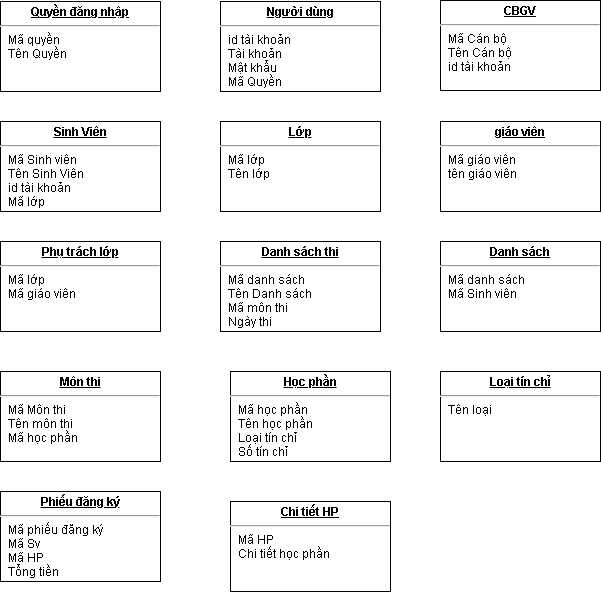

The diagram above was exported from draw.io. Its source (the exported page's mxGraphModel, read from the mxfile embedded in the PNG):
<mxGraphModel dx="1420" dy="834" grid="1" gridSize="10" guides="1" tooltips="1" connect="1" arrows="1" fold="1" page="1" pageScale="1" pageWidth="827" pageHeight="1169" math="0" shadow="0">
  <root>
    <mxCell id="WIyWlLk6GJQsqaUBKTNV-0" />
    <mxCell id="WIyWlLk6GJQsqaUBKTNV-1" parent="WIyWlLk6GJQsqaUBKTNV-0" />
    <mxCell id="G-_il_zXNbAFdb2bBEna-1" value="&lt;p style=&quot;margin: 0px ; margin-top: 4px ; text-align: center ; text-decoration: underline&quot;&gt;&lt;b&gt;Quyền đăng nhập&lt;/b&gt;&lt;/p&gt;&lt;hr&gt;&lt;p style=&quot;margin: 0px ; margin-left: 8px&quot;&gt;Mã quyền&lt;/p&gt;&lt;p style=&quot;margin: 0px ; margin-left: 8px&quot;&gt;Tên Quyền&lt;/p&gt;" style="verticalAlign=top;align=left;overflow=fill;fontSize=12;fontFamily=Helvetica;html=1;" vertex="1" parent="WIyWlLk6GJQsqaUBKTNV-1">
      <mxGeometry x="90" y="100" width="160" height="90" as="geometry" />
    </mxCell>
    <mxCell id="G-_il_zXNbAFdb2bBEna-2" value="&lt;p style=&quot;margin: 0px ; margin-top: 4px ; text-align: center ; text-decoration: underline&quot;&gt;&lt;b&gt;Người dùng&lt;/b&gt;&lt;/p&gt;&lt;hr&gt;&lt;p style=&quot;margin: 0px ; margin-left: 8px&quot;&gt;id tài khoản&lt;/p&gt;&lt;p style=&quot;margin: 0px ; margin-left: 8px&quot;&gt;Tài khoản&lt;/p&gt;&lt;p style=&quot;margin: 0px ; margin-left: 8px&quot;&gt;Mật khẩu&lt;/p&gt;&lt;p style=&quot;margin: 0px ; margin-left: 8px&quot;&gt;Mã Quyền&lt;/p&gt;" style="verticalAlign=top;align=left;overflow=fill;fontSize=12;fontFamily=Helvetica;html=1;" vertex="1" parent="WIyWlLk6GJQsqaUBKTNV-1">
      <mxGeometry x="310" y="100" width="160" height="90" as="geometry" />
    </mxCell>
    <mxCell id="G-_il_zXNbAFdb2bBEna-3" value="&lt;p style=&quot;margin: 0px ; margin-top: 4px ; text-align: center ; text-decoration: underline&quot;&gt;&lt;b&gt;CBGV&lt;/b&gt;&lt;/p&gt;&lt;hr&gt;&lt;p style=&quot;margin: 0px ; margin-left: 8px&quot;&gt;Mã Cán bộ&lt;/p&gt;&lt;p style=&quot;margin: 0px ; margin-left: 8px&quot;&gt;Tên Cán bộ&lt;/p&gt;&lt;p style=&quot;margin: 0px ; margin-left: 8px&quot;&gt;id tài khoản&lt;/p&gt;" style="verticalAlign=top;align=left;overflow=fill;fontSize=12;fontFamily=Helvetica;html=1;" vertex="1" parent="WIyWlLk6GJQsqaUBKTNV-1">
      <mxGeometry x="530" y="99" width="160" height="90" as="geometry" />
    </mxCell>
    <mxCell id="G-_il_zXNbAFdb2bBEna-4" value="&lt;p style=&quot;margin: 0px ; margin-top: 4px ; text-align: center ; text-decoration: underline&quot;&gt;&lt;b&gt;Sinh Viên&lt;/b&gt;&lt;/p&gt;&lt;hr&gt;&lt;p style=&quot;margin: 0px ; margin-left: 8px&quot;&gt;Mã Sinh viên&lt;/p&gt;&lt;p style=&quot;margin: 0px ; margin-left: 8px&quot;&gt;Tên Sinh Viên&lt;/p&gt;&lt;p style=&quot;margin: 0px ; margin-left: 8px&quot;&gt;id tài khoản&lt;/p&gt;&lt;p style=&quot;margin: 0px ; margin-left: 8px&quot;&gt;Mã lớp&lt;/p&gt;" style="verticalAlign=top;align=left;overflow=fill;fontSize=12;fontFamily=Helvetica;html=1;" vertex="1" parent="WIyWlLk6GJQsqaUBKTNV-1">
      <mxGeometry x="90" y="220" width="160" height="90" as="geometry" />
    </mxCell>
    <mxCell id="G-_il_zXNbAFdb2bBEna-5" value="&lt;p style=&quot;margin: 0px ; margin-top: 4px ; text-align: center ; text-decoration: underline&quot;&gt;&lt;b&gt;Lớp&lt;/b&gt;&lt;/p&gt;&lt;hr&gt;&lt;p style=&quot;margin: 0px ; margin-left: 8px&quot;&gt;Mã lớp&lt;/p&gt;&lt;p style=&quot;margin: 0px ; margin-left: 8px&quot;&gt;Tên lớp&lt;/p&gt;" style="verticalAlign=top;align=left;overflow=fill;fontSize=12;fontFamily=Helvetica;html=1;" vertex="1" parent="WIyWlLk6GJQsqaUBKTNV-1">
      <mxGeometry x="310" y="220" width="160" height="90" as="geometry" />
    </mxCell>
    <mxCell id="G-_il_zXNbAFdb2bBEna-6" value="&lt;p style=&quot;margin: 0px ; margin-top: 4px ; text-align: center ; text-decoration: underline&quot;&gt;&lt;b&gt;giáo viên&lt;/b&gt;&lt;/p&gt;&lt;hr&gt;&lt;p style=&quot;margin: 0px ; margin-left: 8px&quot;&gt;Mã giáo viên&lt;/p&gt;&lt;p style=&quot;margin: 0px ; margin-left: 8px&quot;&gt;tên giáo viên&lt;/p&gt;" style="verticalAlign=top;align=left;overflow=fill;fontSize=12;fontFamily=Helvetica;html=1;" vertex="1" parent="WIyWlLk6GJQsqaUBKTNV-1">
      <mxGeometry x="530" y="220" width="160" height="90" as="geometry" />
    </mxCell>
    <mxCell id="G-_il_zXNbAFdb2bBEna-7" value="&lt;p style=&quot;margin: 0px ; margin-top: 4px ; text-align: center ; text-decoration: underline&quot;&gt;&lt;b&gt;Phụ trách lớp&lt;/b&gt;&lt;/p&gt;&lt;hr&gt;&lt;p style=&quot;margin: 0px ; margin-left: 8px&quot;&gt;Mã lớp&lt;/p&gt;&lt;p style=&quot;margin: 0px ; margin-left: 8px&quot;&gt;Mã giáo viên&lt;/p&gt;" style="verticalAlign=top;align=left;overflow=fill;fontSize=12;fontFamily=Helvetica;html=1;" vertex="1" parent="WIyWlLk6GJQsqaUBKTNV-1">
      <mxGeometry x="90" y="340" width="160" height="90" as="geometry" />
    </mxCell>
    <mxCell id="G-_il_zXNbAFdb2bBEna-8" value="&lt;p style=&quot;margin: 0px ; margin-top: 4px ; text-align: center ; text-decoration: underline&quot;&gt;&lt;b&gt;Danh sách thi&lt;/b&gt;&lt;/p&gt;&lt;hr&gt;&lt;p style=&quot;margin: 0px ; margin-left: 8px&quot;&gt;Mã danh sách&lt;/p&gt;&lt;p style=&quot;margin: 0px ; margin-left: 8px&quot;&gt;Tên Danh sách&lt;/p&gt;&lt;p style=&quot;margin: 0px ; margin-left: 8px&quot;&gt;Mã môn thi&lt;/p&gt;&lt;p style=&quot;margin: 0px ; margin-left: 8px&quot;&gt;Ngày thi&lt;/p&gt;" style="verticalAlign=top;align=left;overflow=fill;fontSize=12;fontFamily=Helvetica;html=1;" vertex="1" parent="WIyWlLk6GJQsqaUBKTNV-1">
      <mxGeometry x="310" y="340" width="160" height="90" as="geometry" />
    </mxCell>
    <mxCell id="G-_il_zXNbAFdb2bBEna-9" value="&lt;p style=&quot;margin: 0px ; margin-top: 4px ; text-align: center ; text-decoration: underline&quot;&gt;&lt;b&gt;Danh sách&lt;/b&gt;&lt;/p&gt;&lt;hr&gt;&lt;p style=&quot;margin: 0px ; margin-left: 8px&quot;&gt;Mã danh sách&lt;/p&gt;&lt;p style=&quot;margin: 0px ; margin-left: 8px&quot;&gt;Mã Sinh viên&lt;/p&gt;" style="verticalAlign=top;align=left;overflow=fill;fontSize=12;fontFamily=Helvetica;html=1;" vertex="1" parent="WIyWlLk6GJQsqaUBKTNV-1">
      <mxGeometry x="530" y="340" width="160" height="90" as="geometry" />
    </mxCell>
    <mxCell id="G-_il_zXNbAFdb2bBEna-10" value="&lt;p style=&quot;margin: 0px ; margin-top: 4px ; text-align: center ; text-decoration: underline&quot;&gt;&lt;b&gt;Môn thi&lt;/b&gt;&lt;/p&gt;&lt;hr&gt;&lt;p style=&quot;margin: 0px ; margin-left: 8px&quot;&gt;Mã Môn thi&lt;/p&gt;&lt;p style=&quot;margin: 0px ; margin-left: 8px&quot;&gt;Tên môn thi&lt;/p&gt;&lt;p style=&quot;margin: 0px ; margin-left: 8px&quot;&gt;Mã học phần&lt;/p&gt;" style="verticalAlign=top;align=left;overflow=fill;fontSize=12;fontFamily=Helvetica;html=1;" vertex="1" parent="WIyWlLk6GJQsqaUBKTNV-1">
      <mxGeometry x="90" y="470" width="160" height="90" as="geometry" />
    </mxCell>
    <mxCell id="G-_il_zXNbAFdb2bBEna-11" value="&lt;p style=&quot;margin: 0px ; margin-top: 4px ; text-align: center ; text-decoration: underline&quot;&gt;&lt;b&gt;Học phần&lt;/b&gt;&lt;/p&gt;&lt;hr&gt;&lt;p style=&quot;margin: 0px ; margin-left: 8px&quot;&gt;Mã học phần&lt;/p&gt;&lt;p style=&quot;margin: 0px ; margin-left: 8px&quot;&gt;Tên học phần&lt;/p&gt;&lt;p style=&quot;margin: 0px ; margin-left: 8px&quot;&gt;Loại tín chỉ&lt;/p&gt;&lt;p style=&quot;margin: 0px ; margin-left: 8px&quot;&gt;Số tín chỉ&lt;/p&gt;" style="verticalAlign=top;align=left;overflow=fill;fontSize=12;fontFamily=Helvetica;html=1;" vertex="1" parent="WIyWlLk6GJQsqaUBKTNV-1">
      <mxGeometry x="320" y="470" width="160" height="90" as="geometry" />
    </mxCell>
    <mxCell id="G-_il_zXNbAFdb2bBEna-12" value="&lt;p style=&quot;margin: 0px ; margin-top: 4px ; text-align: center ; text-decoration: underline&quot;&gt;&lt;b&gt;Loại tín chỉ&lt;/b&gt;&lt;/p&gt;&lt;hr&gt;&lt;p style=&quot;margin: 0px ; margin-left: 8px&quot;&gt;Tên loại&lt;/p&gt;&lt;span style=&quot;color: rgba(0 , 0 , 0 , 0) ; font-family: monospace ; font-size: 0px&quot;&gt;%3CmxGraphModel%3E%3Croot%3E%3CmxCell%20id%3D%220%22%2F%3E%3CmxCell%20id%3D%221%22%20parent%3D%220%22%2F%3E%3CmxCell%20id%3D%222%22%20value%3D%22%26lt%3Bp%20style%3D%26quot%3Bmargin%3A%200px%20%3B%20margin-top%3A%204px%20%3B%20text-align%3A%20center%20%3B%20text-decoration%3A%20underline%26quot%3B%26gt%3B%26lt%3Bb%26gt%3BDanh%20s%C3%A1ch%20thi%26lt%3B%2Fb%26gt%3B%26lt%3B%2Fp%26gt%3B%26lt%3Bhr%26gt%3B%26lt%3Bp%20style%3D%26quot%3Bmargin%3A%200px%20%3B%20margin-left%3A%208px%26quot%3B%26gt%3BM%C3%A3%20danh%20s%C3%A1ch%26lt%3B%2Fp%26gt%3B%26lt%3Bp%20style%3D%26quot%3Bmargin%3A%200px%20%3B%20margin-left%3A%208px%26quot%3B%26gt%3BT%C3%AAn%20Danh%20s%C3%A1ch%26lt%3B%2Fp%26gt%3B%26lt%3Bp%20style%3D%26quot%3Bmargin%3A%200px%20%3B%20margin-left%3A%208px%26quot%3B%26gt%3BM%C3%A3%20m%C3%B4n%20thi%26lt%3B%2Fp%26gt%3B%26lt%3Bp%20style%3D%26quot%3Bmargin%3A%200px%20%3B%20margin-left%3A%208px%26quot%3B%26gt%3BNg%C3%A0y%20thi%26lt%3B%2Fp%26gt%3B%22%20style%3D%22verticalAlign%3Dtop%3Balign%3Dleft%3Boverflow%3Dfill%3BfontSize%3D12%3BfontFamily%3DHelvetica%3Bhtml%3D1%3B%22%20vertex%3D%221%22%20parent%3D%221%22%3E%3CmxGeometry%20x%3D%22310%22%20y%3D%22340%22%20width%3D%22160%22%20height%3D%2290%22%20as%3D%22geometry%22%2F%3E%3C%2FmxCell%3E%3C%2Froot%3E%3C%2FmxGraphModel%3E&lt;/span&gt;" style="verticalAlign=top;align=left;overflow=fill;fontSize=12;fontFamily=Helvetica;html=1;" vertex="1" parent="WIyWlLk6GJQsqaUBKTNV-1">
      <mxGeometry x="530" y="470" width="160" height="90" as="geometry" />
    </mxCell>
    <mxCell id="G-_il_zXNbAFdb2bBEna-13" value="&lt;p style=&quot;margin: 0px ; margin-top: 4px ; text-align: center ; text-decoration: underline&quot;&gt;&lt;b&gt;Phiếu đăng ký&lt;/b&gt;&lt;/p&gt;&lt;hr&gt;&lt;p style=&quot;margin: 0px ; margin-left: 8px&quot;&gt;Mã phiếu đăng ký&lt;/p&gt;&lt;p style=&quot;margin: 0px ; margin-left: 8px&quot;&gt;Mã Sv&lt;/p&gt;&lt;p style=&quot;margin: 0px ; margin-left: 8px&quot;&gt;Mã HP&lt;/p&gt;&lt;p style=&quot;margin: 0px ; margin-left: 8px&quot;&gt;Tổng tiền&lt;/p&gt;" style="verticalAlign=top;align=left;overflow=fill;fontSize=12;fontFamily=Helvetica;html=1;" vertex="1" parent="WIyWlLk6GJQsqaUBKTNV-1">
      <mxGeometry x="90" y="590" width="160" height="90" as="geometry" />
    </mxCell>
    <mxCell id="G-_il_zXNbAFdb2bBEna-14" value="&lt;p style=&quot;margin: 0px ; margin-top: 4px ; text-align: center ; text-decoration: underline&quot;&gt;&lt;b&gt;Chi tiết HP&lt;/b&gt;&lt;/p&gt;&lt;hr&gt;&lt;p style=&quot;margin: 0px ; margin-left: 8px&quot;&gt;Mã HP&lt;/p&gt;&lt;p style=&quot;margin: 0px ; margin-left: 8px&quot;&gt;Chi tiết học phần&lt;/p&gt;" style="verticalAlign=top;align=left;overflow=fill;fontSize=12;fontFamily=Helvetica;html=1;" vertex="1" parent="WIyWlLk6GJQsqaUBKTNV-1">
      <mxGeometry x="320" y="600" width="160" height="90" as="geometry" />
    </mxCell>
  </root>
</mxGraphModel>